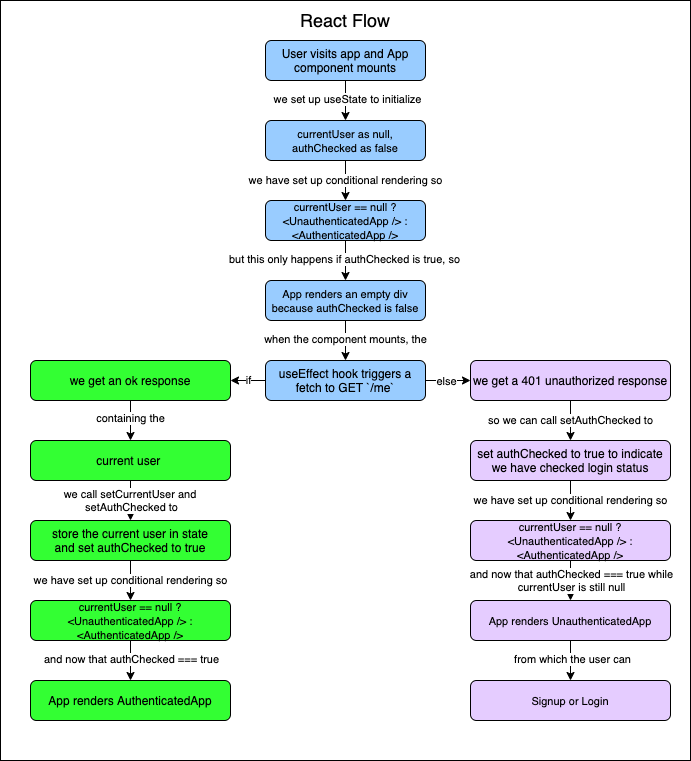

The diagram above was exported from draw.io. Its source (the exported page's mxGraphModel, read from the mxfile embedded in the PNG):
<mxGraphModel dx="1022" dy="535" grid="1" gridSize="10" guides="1" tooltips="1" connect="1" arrows="1" fold="1" page="1" pageScale="1" pageWidth="850" pageHeight="1100" math="0" shadow="0">
  <root>
    <mxCell id="0" />
    <mxCell id="6" value="Bg" parent="0" />
    <mxCell id="7" value="" style="rounded=0;whiteSpace=wrap;html=1;" parent="6" vertex="1">
      <mxGeometry x="80" y="20" width="690" height="760" as="geometry" />
    </mxCell>
    <mxCell id="11" value="" style="edgeStyle=orthogonalEdgeStyle;rounded=0;orthogonalLoop=1;jettySize=auto;html=1;" parent="6" source="8" target="10" edge="1">
      <mxGeometry relative="1" as="geometry" />
    </mxCell>
    <mxCell id="40" value="containing the" style="edgeLabel;html=1;align=center;verticalAlign=middle;resizable=0;points=[];" parent="11" vertex="1" connectable="0">
      <mxGeometry x="-0.1444" y="-1" relative="1" as="geometry">
        <mxPoint as="offset" />
      </mxGeometry>
    </mxCell>
    <mxCell id="8" value="we get an ok response" style="rounded=1;whiteSpace=wrap;html=1;fillColor=#33FF33;" parent="6" vertex="1">
      <mxGeometry x="110" y="380" width="200" height="40" as="geometry" />
    </mxCell>
    <mxCell id="29" value="" style="edgeStyle=orthogonalEdgeStyle;rounded=0;orthogonalLoop=1;jettySize=auto;html=1;" parent="6" source="10" target="28" edge="1">
      <mxGeometry relative="1" as="geometry" />
    </mxCell>
    <mxCell id="32" value="we call setCurrentUser and &lt;br&gt;setAuthChecked to" style="edgeLabel;html=1;align=center;verticalAlign=middle;resizable=0;points=[];" parent="29" vertex="1" connectable="0">
      <mxGeometry x="-0.0722" relative="1" as="geometry">
        <mxPoint as="offset" />
      </mxGeometry>
    </mxCell>
    <mxCell id="10" value="current user&amp;nbsp;" style="rounded=1;whiteSpace=wrap;html=1;fillColor=#33FF33;" parent="6" vertex="1">
      <mxGeometry x="110" y="460" width="200" height="40" as="geometry" />
    </mxCell>
    <mxCell id="13" value="App renders AuthenticatedApp" style="rounded=1;whiteSpace=wrap;html=1;fillColor=#33FF33;" parent="6" vertex="1">
      <mxGeometry x="110" y="700" width="200" height="40" as="geometry" />
    </mxCell>
    <mxCell id="21" value="" style="edgeStyle=orthogonalEdgeStyle;rounded=0;orthogonalLoop=1;jettySize=auto;html=1;" parent="6" source="17" target="20" edge="1">
      <mxGeometry relative="1" as="geometry" />
    </mxCell>
    <mxCell id="47" value="so we can call setAuthChecked to" style="edgeLabel;html=1;align=center;verticalAlign=middle;resizable=0;points=[];" parent="21" vertex="1" connectable="0">
      <mxGeometry x="-0.0555" y="-1" relative="1" as="geometry">
        <mxPoint as="offset" />
      </mxGeometry>
    </mxCell>
    <mxCell id="17" value="we get a 401 unauthorized response" style="rounded=1;whiteSpace=wrap;html=1;fillColor=#E5CCFF;" parent="6" vertex="1">
      <mxGeometry x="550" y="380" width="200" height="40" as="geometry" />
    </mxCell>
    <mxCell id="20" value="set authChecked to true to indicate we have checked login status" style="rounded=1;whiteSpace=wrap;html=1;fillColor=#E5CCFF;" parent="6" vertex="1">
      <mxGeometry x="550" y="460" width="200" height="40" as="geometry" />
    </mxCell>
    <mxCell id="26" value="" style="edgeStyle=orthogonalEdgeStyle;rounded=0;orthogonalLoop=1;jettySize=auto;html=1;" parent="6" target="3" edge="1">
      <mxGeometry relative="1" as="geometry">
        <mxPoint x="425" y="340" as="sourcePoint" />
      </mxGeometry>
    </mxCell>
    <mxCell id="27" value="when the component mounts, the" style="edgeLabel;html=1;align=center;verticalAlign=middle;resizable=0;points=[];" parent="26" vertex="1" connectable="0">
      <mxGeometry x="-0.1222" y="-1" relative="1" as="geometry">
        <mxPoint as="offset" />
      </mxGeometry>
    </mxCell>
    <mxCell id="34" value="we have set up conditional rendering so" style="edgeStyle=orthogonalEdgeStyle;rounded=0;orthogonalLoop=1;jettySize=auto;html=1;" parent="6" source="23" target="33" edge="1">
      <mxGeometry relative="1" as="geometry" />
    </mxCell>
    <mxCell id="23" value="&lt;span style=&quot;font-size: 11px&quot;&gt;currentUser as null,&lt;br&gt;authChecked as false&lt;br&gt;&lt;/span&gt;" style="rounded=1;whiteSpace=wrap;html=1;fillColor=#99CCFF;" parent="6" vertex="1">
      <mxGeometry x="345" y="140" width="160" height="40" as="geometry" />
    </mxCell>
    <mxCell id="28" value="store the current user in state&lt;br&gt;and set authChecked to true" style="rounded=1;whiteSpace=wrap;html=1;fillColor=#33FF33;" parent="6" vertex="1">
      <mxGeometry x="110" y="540" width="200" height="40" as="geometry" />
    </mxCell>
    <mxCell id="36" value="" style="edgeStyle=orthogonalEdgeStyle;rounded=0;orthogonalLoop=1;jettySize=auto;html=1;" parent="6" source="33" target="35" edge="1">
      <mxGeometry relative="1" as="geometry" />
    </mxCell>
    <mxCell id="37" value="but this only happens if authChecked is true, so" style="edgeLabel;html=1;align=center;verticalAlign=middle;resizable=0;points=[];" parent="36" vertex="1" connectable="0">
      <mxGeometry x="-0.1236" y="-2" relative="1" as="geometry">
        <mxPoint as="offset" />
      </mxGeometry>
    </mxCell>
    <mxCell id="33" value="&lt;span style=&quot;font-size: 11px&quot;&gt;currentUser == null ? &amp;lt;UnauthenticatedApp /&amp;gt; : &amp;lt;AuthenticatedApp /&amp;gt;&lt;/span&gt;" style="rounded=1;whiteSpace=wrap;html=1;fillColor=#99CCFF;" parent="6" vertex="1">
      <mxGeometry x="345" y="220" width="160" height="40" as="geometry" />
    </mxCell>
    <mxCell id="35" value="&lt;span style=&quot;font-size: 11px&quot;&gt;App renders an empty div because authChecked is false&lt;/span&gt;" style="rounded=1;whiteSpace=wrap;html=1;fillColor=#99CCFF;" parent="6" vertex="1">
      <mxGeometry x="345" y="300" width="160" height="40" as="geometry" />
    </mxCell>
    <mxCell id="43" value="we have set up conditional rendering so" style="edgeStyle=orthogonalEdgeStyle;rounded=0;orthogonalLoop=1;jettySize=auto;html=1;" parent="6" target="44" edge="1">
      <mxGeometry relative="1" as="geometry">
        <mxPoint x="210" y="580" as="sourcePoint" />
      </mxGeometry>
    </mxCell>
    <mxCell id="45" value="" style="edgeStyle=orthogonalEdgeStyle;rounded=0;orthogonalLoop=1;jettySize=auto;html=1;" parent="6" source="44" target="13" edge="1">
      <mxGeometry relative="1" as="geometry" />
    </mxCell>
    <mxCell id="46" value="and now that authChecked === true" style="edgeLabel;html=1;align=center;verticalAlign=middle;resizable=0;points=[];" parent="45" vertex="1" connectable="0">
      <mxGeometry x="-0.1153" relative="1" as="geometry">
        <mxPoint as="offset" />
      </mxGeometry>
    </mxCell>
    <mxCell id="44" value="&lt;span style=&quot;font-size: 11px&quot;&gt;currentUser == null ? &amp;lt;UnauthenticatedApp /&amp;gt; : &amp;lt;AuthenticatedApp /&amp;gt;&lt;/span&gt;" style="rounded=1;whiteSpace=wrap;html=1;fillColor=#33FF33;" parent="6" vertex="1">
      <mxGeometry x="110" y="620" width="200" height="40" as="geometry" />
    </mxCell>
    <mxCell id="50" value="we have set up conditional rendering so" style="edgeStyle=orthogonalEdgeStyle;rounded=0;orthogonalLoop=1;jettySize=auto;html=1;" parent="6" target="51" edge="1">
      <mxGeometry relative="1" as="geometry">
        <mxPoint x="650" y="500" as="sourcePoint" />
      </mxGeometry>
    </mxCell>
    <mxCell id="54" value="" style="edgeStyle=orthogonalEdgeStyle;rounded=0;orthogonalLoop=1;jettySize=auto;html=1;" parent="6" source="51" target="53" edge="1">
      <mxGeometry relative="1" as="geometry" />
    </mxCell>
    <mxCell id="55" value="and now that authChecked === true while&lt;br&gt;currentUser is still null" style="edgeLabel;html=1;align=center;verticalAlign=middle;resizable=0;points=[];" parent="54" vertex="1" connectable="0">
      <mxGeometry x="-0.0708" relative="1" as="geometry">
        <mxPoint as="offset" />
      </mxGeometry>
    </mxCell>
    <mxCell id="51" value="&lt;span style=&quot;font-size: 11px&quot;&gt;currentUser == null ? &amp;lt;UnauthenticatedApp /&amp;gt; : &amp;lt;AuthenticatedApp /&amp;gt;&lt;/span&gt;" style="rounded=1;whiteSpace=wrap;html=1;fillColor=#E5CCFF;" parent="6" vertex="1">
      <mxGeometry x="550" y="540" width="200" height="40" as="geometry" />
    </mxCell>
    <mxCell id="57" value="" style="edgeStyle=orthogonalEdgeStyle;rounded=0;orthogonalLoop=1;jettySize=auto;html=1;" parent="6" source="53" target="56" edge="1">
      <mxGeometry relative="1" as="geometry" />
    </mxCell>
    <mxCell id="58" value="from which the user can" style="edgeLabel;html=1;align=center;verticalAlign=middle;resizable=0;points=[];" parent="57" vertex="1" connectable="0">
      <mxGeometry x="-0.1097" y="1" relative="1" as="geometry">
        <mxPoint as="offset" />
      </mxGeometry>
    </mxCell>
    <mxCell id="53" value="&lt;span style=&quot;font-size: 11px&quot;&gt;App renders UnauthenticatedApp&lt;/span&gt;" style="rounded=1;whiteSpace=wrap;html=1;fillColor=#E5CCFF;" parent="6" vertex="1">
      <mxGeometry x="550" y="620" width="200" height="40" as="geometry" />
    </mxCell>
    <mxCell id="56" value="&lt;span style=&quot;font-size: 11px&quot;&gt;Signup or Login&lt;/span&gt;" style="rounded=1;whiteSpace=wrap;html=1;fillColor=#E5CCFF;" parent="6" vertex="1">
      <mxGeometry x="550" y="700" width="200" height="40" as="geometry" />
    </mxCell>
    <mxCell id="59" value="&lt;font style=&quot;font-size: 18px&quot;&gt;React Flow&lt;/font&gt;" style="text;html=1;strokeColor=none;fillColor=none;align=center;verticalAlign=middle;whiteSpace=wrap;rounded=0;" parent="6" vertex="1">
      <mxGeometry x="360" y="30" width="130" height="20" as="geometry" />
    </mxCell>
    <mxCell id="1" parent="0" />
    <mxCell id="24" value="" style="edgeStyle=orthogonalEdgeStyle;rounded=0;orthogonalLoop=1;jettySize=auto;html=1;" parent="1" source="2" target="23" edge="1">
      <mxGeometry relative="1" as="geometry" />
    </mxCell>
    <mxCell id="25" value="we set up useState to initialize" style="edgeLabel;html=1;align=center;verticalAlign=middle;resizable=0;points=[];" parent="24" vertex="1" connectable="0">
      <mxGeometry x="-0.1041" y="1" relative="1" as="geometry">
        <mxPoint as="offset" />
      </mxGeometry>
    </mxCell>
    <mxCell id="2" value="User visits app and App component mounts" style="rounded=1;whiteSpace=wrap;html=1;fillColor=#99CCFF;" parent="1" vertex="1">
      <mxGeometry x="345" y="60" width="160" height="40" as="geometry" />
    </mxCell>
    <mxCell id="9" value="" style="edgeStyle=orthogonalEdgeStyle;rounded=0;orthogonalLoop=1;jettySize=auto;html=1;" parent="1" source="3" target="8" edge="1">
      <mxGeometry relative="1" as="geometry" />
    </mxCell>
    <mxCell id="16" value="if" style="edgeLabel;html=1;align=center;verticalAlign=middle;resizable=0;points=[];" parent="9" vertex="1" connectable="0">
      <mxGeometry x="-0.0383" y="1" relative="1" as="geometry">
        <mxPoint as="offset" />
      </mxGeometry>
    </mxCell>
    <mxCell id="18" value="" style="edgeStyle=orthogonalEdgeStyle;rounded=0;orthogonalLoop=1;jettySize=auto;html=1;" parent="1" source="3" target="17" edge="1">
      <mxGeometry relative="1" as="geometry" />
    </mxCell>
    <mxCell id="19" value="else" style="edgeLabel;html=1;align=center;verticalAlign=middle;resizable=0;points=[];" parent="18" vertex="1" connectable="0">
      <mxGeometry x="-0.1004" relative="1" as="geometry">
        <mxPoint as="offset" />
      </mxGeometry>
    </mxCell>
    <mxCell id="3" value="useEffect hook triggers a fetch to GET `/me`" style="rounded=1;whiteSpace=wrap;html=1;fillColor=#99CCFF;" parent="1" vertex="1">
      <mxGeometry x="345" y="380" width="160" height="40" as="geometry" />
    </mxCell>
  </root>
</mxGraphModel>